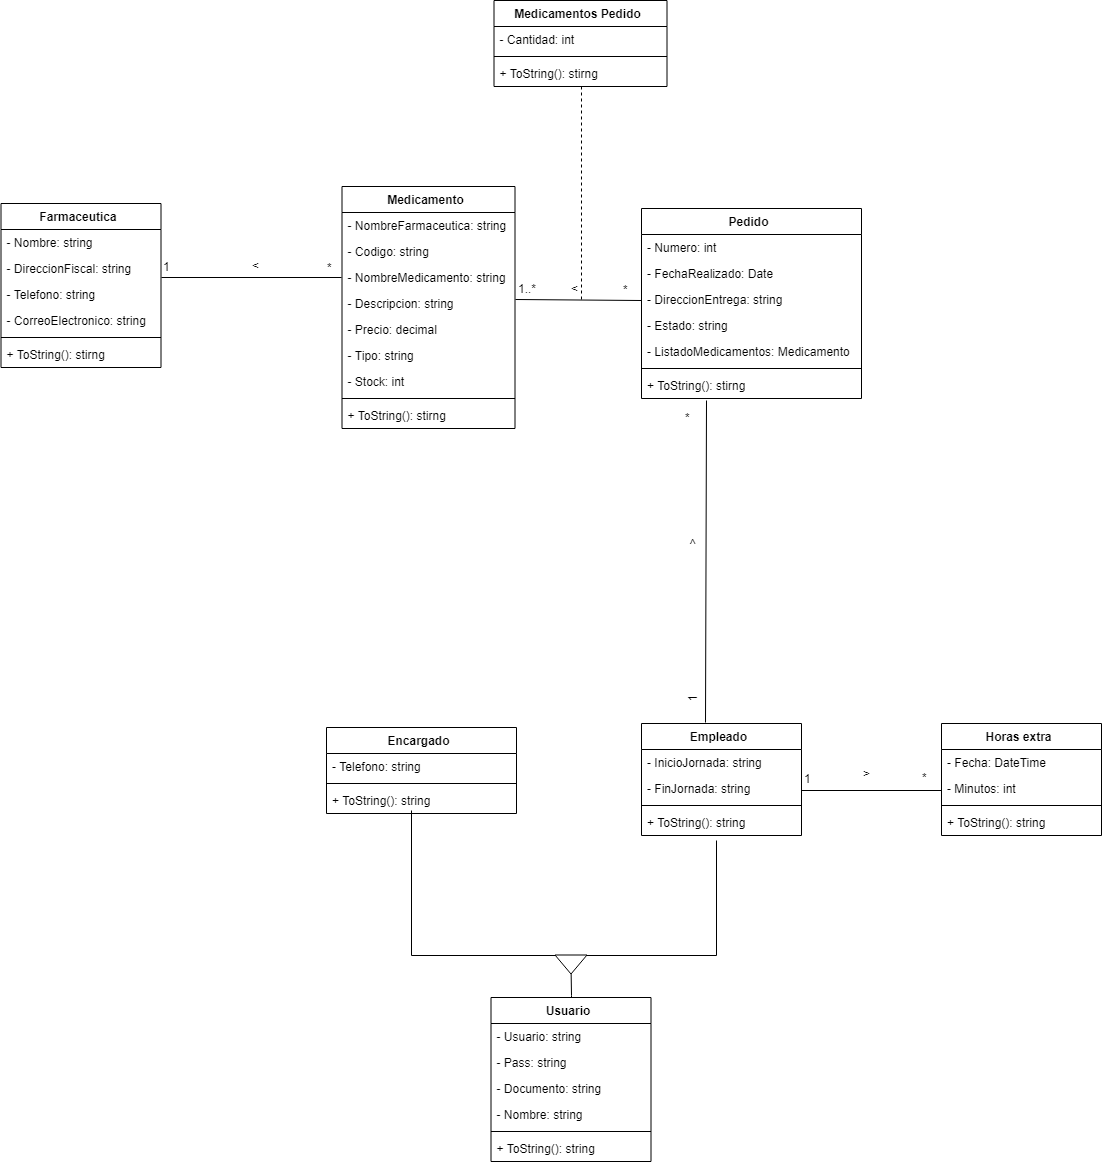

The diagram above was exported from draw.io. Its source (the exported page's mxGraphModel, read from the mxfile embedded in the PNG):
<mxGraphModel dx="2100" dy="3294" grid="1" gridSize="10" guides="1" tooltips="1" connect="1" arrows="1" fold="1" page="1" pageScale="1" pageWidth="827" pageHeight="1169" math="0" shadow="0">
  <root>
    <mxCell id="0" />
    <mxCell id="1" parent="0" />
    <mxCell id="2" value="" style="edgeStyle=orthogonalEdgeStyle;rounded=0;html=1;jettySize=auto;orthogonalLoop=1;endArrow=none;endFill=0;exitX=-0.002;exitY=0.006;exitDx=0;exitDy=0;exitPerimeter=0;entryX=0.475;entryY=1.162;entryDx=0;entryDy=0;entryPerimeter=0;" edge="1" source="5" target="41" parent="1">
      <mxGeometry relative="1" as="geometry">
        <mxPoint x="660" y="655" as="targetPoint" />
        <mxPoint x="607" y="771" as="sourcePoint" />
        <Array as="points">
          <mxPoint x="736" y="770" />
        </Array>
      </mxGeometry>
    </mxCell>
    <mxCell id="3" value="" style="edgeStyle=orthogonalEdgeStyle;rounded=0;html=1;jettySize=auto;orthogonalLoop=1;endArrow=none;endFill=0;entryX=0.436;entryY=0.977;entryDx=0;entryDy=0;entryPerimeter=0;exitX=0.001;exitY=1.008;exitDx=0;exitDy=0;exitPerimeter=0;" edge="1" source="5" target="36" parent="1">
      <mxGeometry relative="1" as="geometry">
        <mxPoint x="515" y="655" as="targetPoint" />
        <mxPoint x="570" y="770" as="sourcePoint" />
        <Array as="points">
          <mxPoint x="428" y="770" />
        </Array>
      </mxGeometry>
    </mxCell>
    <mxCell id="4" value="" style="edgeStyle=orthogonalEdgeStyle;rounded=0;html=1;jettySize=auto;orthogonalLoop=1;entryX=0.533;entryY=0.006;entryPerimeter=0;endArrow=none;endFill=0;" edge="1" source="5" parent="1">
      <mxGeometry relative="1" as="geometry">
        <mxPoint x="590" y="815" as="targetPoint" />
      </mxGeometry>
    </mxCell>
    <mxCell id="5" value="" style="triangle;whiteSpace=wrap;html=1;fontSize=12;rotation=90;" vertex="1" parent="1">
      <mxGeometry x="580" y="764" width="19" height="32" as="geometry" />
    </mxCell>
    <mxCell id="6" value="*" style="text;html=1;resizable=0;points=[];autosize=1;align=left;verticalAlign=top;spacingTop=-4;" vertex="1" parent="1">
      <mxGeometry x="343.5" y="74" width="20" height="20" as="geometry" />
    </mxCell>
    <mxCell id="7" value="&amp;gt;" style="text;html=1;resizable=0;points=[];autosize=1;align=left;verticalAlign=top;spacingTop=-4;rotation=180;" vertex="1" parent="1">
      <mxGeometry x="260" y="71" width="20" height="20" as="geometry" />
    </mxCell>
    <mxCell id="8" value="Farmaceutica" style="swimlane;fontStyle=1;align=center;verticalAlign=top;childLayout=stackLayout;horizontal=1;startSize=26;horizontalStack=0;resizeParent=1;resizeParentMax=0;resizeLast=0;collapsible=1;marginBottom=0;" vertex="1" parent="1">
      <mxGeometry x="19.5" y="19" width="160" height="164" as="geometry" />
    </mxCell>
    <mxCell id="9" value="- Nombre: string" style="text;strokeColor=none;fillColor=none;align=left;verticalAlign=top;spacingLeft=4;spacingRight=4;overflow=hidden;rotatable=0;points=[[0,0.5],[1,0.5]];portConstraint=eastwest;fontStyle=0" vertex="1" parent="8">
      <mxGeometry y="26" width="160" height="26" as="geometry" />
    </mxCell>
    <mxCell id="10" value="- DireccionFiscal: string" style="text;strokeColor=none;fillColor=none;align=left;verticalAlign=top;spacingLeft=4;spacingRight=4;overflow=hidden;rotatable=0;points=[[0,0.5],[1,0.5]];portConstraint=eastwest;" vertex="1" parent="8">
      <mxGeometry y="52" width="160" height="26" as="geometry" />
    </mxCell>
    <mxCell id="11" value="- Telefono: string" style="text;strokeColor=none;fillColor=none;align=left;verticalAlign=top;spacingLeft=4;spacingRight=4;overflow=hidden;rotatable=0;points=[[0,0.5],[1,0.5]];portConstraint=eastwest;" vertex="1" parent="8">
      <mxGeometry y="78" width="160" height="26" as="geometry" />
    </mxCell>
    <mxCell id="12" value="- CorreoElectronico: string" style="text;strokeColor=none;fillColor=none;align=left;verticalAlign=top;spacingLeft=4;spacingRight=4;overflow=hidden;rotatable=0;points=[[0,0.5],[1,0.5]];portConstraint=eastwest;" vertex="1" parent="8">
      <mxGeometry y="104" width="160" height="26" as="geometry" />
    </mxCell>
    <mxCell id="13" value="" style="line;strokeWidth=1;fillColor=none;align=left;verticalAlign=middle;spacingTop=-1;spacingLeft=3;spacingRight=3;rotatable=0;labelPosition=right;points=[];portConstraint=eastwest;" vertex="1" parent="8">
      <mxGeometry y="130" width="160" height="8" as="geometry" />
    </mxCell>
    <mxCell id="14" value="+ ToString(): stirng" style="text;strokeColor=none;fillColor=none;align=left;verticalAlign=top;spacingLeft=4;spacingRight=4;overflow=hidden;rotatable=0;points=[[0,0.5],[1,0.5]];portConstraint=eastwest;" vertex="1" parent="8">
      <mxGeometry y="138" width="160" height="26" as="geometry" />
    </mxCell>
    <mxCell id="15" value="Medicamento" style="swimlane;fontStyle=1;align=center;verticalAlign=top;childLayout=stackLayout;horizontal=1;startSize=26;horizontalStack=0;resizeParent=1;resizeParentMax=0;resizeLast=0;collapsible=1;marginBottom=0;" vertex="1" parent="1">
      <mxGeometry x="360.5" y="2" width="173" height="242" as="geometry" />
    </mxCell>
    <mxCell id="16" value="- NombreFarmaceutica: string" style="text;strokeColor=none;fillColor=none;align=left;verticalAlign=top;spacingLeft=4;spacingRight=4;overflow=hidden;rotatable=0;points=[[0,0.5],[1,0.5]];portConstraint=eastwest;" vertex="1" parent="15">
      <mxGeometry y="26" width="173" height="26" as="geometry" />
    </mxCell>
    <mxCell id="17" value="- Codigo: string" style="text;strokeColor=none;fillColor=none;align=left;verticalAlign=top;spacingLeft=4;spacingRight=4;overflow=hidden;rotatable=0;points=[[0,0.5],[1,0.5]];portConstraint=eastwest;" vertex="1" parent="15">
      <mxGeometry y="52" width="173" height="26" as="geometry" />
    </mxCell>
    <mxCell id="18" value="- NombreMedicamento: string" style="text;strokeColor=none;fillColor=none;align=left;verticalAlign=top;spacingLeft=4;spacingRight=4;overflow=hidden;rotatable=0;points=[[0,0.5],[1,0.5]];portConstraint=eastwest;" vertex="1" parent="15">
      <mxGeometry y="78" width="173" height="26" as="geometry" />
    </mxCell>
    <mxCell id="19" value="- Descripcion: string" style="text;strokeColor=none;fillColor=none;align=left;verticalAlign=top;spacingLeft=4;spacingRight=4;overflow=hidden;rotatable=0;points=[[0,0.5],[1,0.5]];portConstraint=eastwest;" vertex="1" parent="15">
      <mxGeometry y="104" width="173" height="26" as="geometry" />
    </mxCell>
    <mxCell id="20" value="- Precio: decimal" style="text;strokeColor=none;fillColor=none;align=left;verticalAlign=top;spacingLeft=4;spacingRight=4;overflow=hidden;rotatable=0;points=[[0,0.5],[1,0.5]];portConstraint=eastwest;" vertex="1" parent="15">
      <mxGeometry y="130" width="173" height="26" as="geometry" />
    </mxCell>
    <mxCell id="21" value="- Tipo: string" style="text;strokeColor=none;fillColor=none;align=left;verticalAlign=top;spacingLeft=4;spacingRight=4;overflow=hidden;rotatable=0;points=[[0,0.5],[1,0.5]];portConstraint=eastwest;" vertex="1" parent="15">
      <mxGeometry y="156" width="173" height="26" as="geometry" />
    </mxCell>
    <mxCell id="22" value="- Stock: int" style="text;strokeColor=none;fillColor=none;align=left;verticalAlign=top;spacingLeft=4;spacingRight=4;overflow=hidden;rotatable=0;points=[[0,0.5],[1,0.5]];portConstraint=eastwest;" vertex="1" parent="15">
      <mxGeometry y="182" width="173" height="26" as="geometry" />
    </mxCell>
    <mxCell id="23" value="" style="line;strokeWidth=1;fillColor=none;align=left;verticalAlign=middle;spacingTop=-1;spacingLeft=3;spacingRight=3;rotatable=0;labelPosition=right;points=[];portConstraint=eastwest;" vertex="1" parent="15">
      <mxGeometry y="208" width="173" height="8" as="geometry" />
    </mxCell>
    <mxCell id="24" value="+ ToString(): stirng" style="text;strokeColor=none;fillColor=none;align=left;verticalAlign=top;spacingLeft=4;spacingRight=4;overflow=hidden;rotatable=0;points=[[0,0.5],[1,0.5]];portConstraint=eastwest;" vertex="1" parent="15">
      <mxGeometry y="216" width="173" height="26" as="geometry" />
    </mxCell>
    <mxCell id="25" value="Pedido" style="swimlane;fontStyle=1;align=center;verticalAlign=top;childLayout=stackLayout;horizontal=1;startSize=26;horizontalStack=0;resizeParent=1;resizeParentMax=0;resizeLast=0;collapsible=1;marginBottom=0;" vertex="1" parent="1">
      <mxGeometry x="660" y="24" width="220" height="190" as="geometry" />
    </mxCell>
    <mxCell id="26" value="- Numero: int" style="text;strokeColor=none;fillColor=none;align=left;verticalAlign=top;spacingLeft=4;spacingRight=4;overflow=hidden;rotatable=0;points=[[0,0.5],[1,0.5]];portConstraint=eastwest;" vertex="1" parent="25">
      <mxGeometry y="26" width="220" height="26" as="geometry" />
    </mxCell>
    <mxCell id="27" value="- FechaRealizado: Date" style="text;strokeColor=none;fillColor=none;align=left;verticalAlign=top;spacingLeft=4;spacingRight=4;overflow=hidden;rotatable=0;points=[[0,0.5],[1,0.5]];portConstraint=eastwest;" vertex="1" parent="25">
      <mxGeometry y="52" width="220" height="26" as="geometry" />
    </mxCell>
    <mxCell id="28" value="- DireccionEntrega: string" style="text;strokeColor=none;fillColor=none;align=left;verticalAlign=top;spacingLeft=4;spacingRight=4;overflow=hidden;rotatable=0;points=[[0,0.5],[1,0.5]];portConstraint=eastwest;" vertex="1" parent="25">
      <mxGeometry y="78" width="220" height="26" as="geometry" />
    </mxCell>
    <mxCell id="29" value="- Estado: string" style="text;strokeColor=none;fillColor=none;align=left;verticalAlign=top;spacingLeft=4;spacingRight=4;overflow=hidden;rotatable=0;points=[[0,0.5],[1,0.5]];portConstraint=eastwest;" vertex="1" parent="25">
      <mxGeometry y="104" width="220" height="26" as="geometry" />
    </mxCell>
    <mxCell id="30" value="- ListadoMedicamentos: Medicamento" style="text;strokeColor=none;fillColor=none;align=left;verticalAlign=top;spacingLeft=4;spacingRight=4;overflow=hidden;rotatable=0;points=[[0,0.5],[1,0.5]];portConstraint=eastwest;" vertex="1" parent="25">
      <mxGeometry y="130" width="220" height="26" as="geometry" />
    </mxCell>
    <mxCell id="31" value="" style="line;strokeWidth=1;fillColor=none;align=left;verticalAlign=middle;spacingTop=-1;spacingLeft=3;spacingRight=3;rotatable=0;labelPosition=right;points=[];portConstraint=eastwest;" vertex="1" parent="25">
      <mxGeometry y="156" width="220" height="8" as="geometry" />
    </mxCell>
    <mxCell id="32" value="+ ToString(): stirng" style="text;strokeColor=none;fillColor=none;align=left;verticalAlign=top;spacingLeft=4;spacingRight=4;overflow=hidden;rotatable=0;points=[[0,0.5],[1,0.5]];portConstraint=eastwest;" vertex="1" parent="25">
      <mxGeometry y="164" width="220" height="26" as="geometry" />
    </mxCell>
    <mxCell id="33" value="Encargado" style="swimlane;fontStyle=1;align=center;verticalAlign=top;childLayout=stackLayout;horizontal=1;startSize=26;horizontalStack=0;resizeParent=1;resizeParentMax=0;resizeLast=0;collapsible=1;marginBottom=0;" vertex="1" parent="1">
      <mxGeometry x="345" y="543" width="190" height="86" as="geometry" />
    </mxCell>
    <mxCell id="34" value="- Telefono: string" style="text;strokeColor=none;fillColor=none;align=left;verticalAlign=top;spacingLeft=4;spacingRight=4;overflow=hidden;rotatable=0;points=[[0,0.5],[1,0.5]];portConstraint=eastwest;" vertex="1" parent="33">
      <mxGeometry y="26" width="190" height="26" as="geometry" />
    </mxCell>
    <mxCell id="35" value="" style="line;strokeWidth=1;fillColor=none;align=left;verticalAlign=middle;spacingTop=-1;spacingLeft=3;spacingRight=3;rotatable=0;labelPosition=right;points=[];portConstraint=eastwest;" vertex="1" parent="33">
      <mxGeometry y="52" width="190" height="8" as="geometry" />
    </mxCell>
    <mxCell id="36" value="+ ToString(): string" style="text;strokeColor=none;fillColor=none;align=left;verticalAlign=top;spacingLeft=4;spacingRight=4;overflow=hidden;rotatable=0;points=[[0,0.5],[1,0.5]];portConstraint=eastwest;" vertex="1" parent="33">
      <mxGeometry y="60" width="190" height="26" as="geometry" />
    </mxCell>
    <mxCell id="37" value="Empleado" style="swimlane;fontStyle=1;align=center;verticalAlign=top;childLayout=stackLayout;horizontal=1;startSize=26;horizontalStack=0;resizeParent=1;resizeParentMax=0;resizeLast=0;collapsible=1;marginBottom=0;" vertex="1" parent="1">
      <mxGeometry x="660" y="539" width="160" height="112" as="geometry" />
    </mxCell>
    <mxCell id="38" value="- InicioJornada: string" style="text;strokeColor=none;fillColor=none;align=left;verticalAlign=top;spacingLeft=4;spacingRight=4;overflow=hidden;rotatable=0;points=[[0,0.5],[1,0.5]];portConstraint=eastwest;" vertex="1" parent="37">
      <mxGeometry y="26" width="160" height="26" as="geometry" />
    </mxCell>
    <mxCell id="39" value="- FinJornada: string" style="text;strokeColor=none;fillColor=none;align=left;verticalAlign=top;spacingLeft=4;spacingRight=4;overflow=hidden;rotatable=0;points=[[0,0.5],[1,0.5]];portConstraint=eastwest;" vertex="1" parent="37">
      <mxGeometry y="52" width="160" height="26" as="geometry" />
    </mxCell>
    <mxCell id="40" value="" style="line;strokeWidth=1;fillColor=none;align=left;verticalAlign=middle;spacingTop=-1;spacingLeft=3;spacingRight=3;rotatable=0;labelPosition=right;points=[];portConstraint=eastwest;" vertex="1" parent="37">
      <mxGeometry y="78" width="160" height="8" as="geometry" />
    </mxCell>
    <mxCell id="41" value="+ ToString(): string" style="text;strokeColor=none;fillColor=none;align=left;verticalAlign=top;spacingLeft=4;spacingRight=4;overflow=hidden;rotatable=0;points=[[0,0.5],[1,0.5]];portConstraint=eastwest;" vertex="1" parent="37">
      <mxGeometry y="86" width="160" height="26" as="geometry" />
    </mxCell>
    <mxCell id="42" value="Usuario" style="swimlane;fontStyle=1;align=center;verticalAlign=top;childLayout=stackLayout;horizontal=1;startSize=26;horizontalStack=0;resizeParent=1;resizeParentMax=0;resizeLast=0;collapsible=1;marginBottom=0;" vertex="1" parent="1">
      <mxGeometry x="509.5" y="813" width="160" height="164" as="geometry" />
    </mxCell>
    <mxCell id="43" value="- Usuario: string" style="text;strokeColor=none;fillColor=none;align=left;verticalAlign=top;spacingLeft=4;spacingRight=4;overflow=hidden;rotatable=0;points=[[0,0.5],[1,0.5]];portConstraint=eastwest;" vertex="1" parent="42">
      <mxGeometry y="26" width="160" height="26" as="geometry" />
    </mxCell>
    <mxCell id="44" value="- Pass: string" style="text;strokeColor=none;fillColor=none;align=left;verticalAlign=top;spacingLeft=4;spacingRight=4;overflow=hidden;rotatable=0;points=[[0,0.5],[1,0.5]];portConstraint=eastwest;" vertex="1" parent="42">
      <mxGeometry y="52" width="160" height="26" as="geometry" />
    </mxCell>
    <mxCell id="45" value="- Documento: string" style="text;strokeColor=none;fillColor=none;align=left;verticalAlign=top;spacingLeft=4;spacingRight=4;overflow=hidden;rotatable=0;points=[[0,0.5],[1,0.5]];portConstraint=eastwest;" vertex="1" parent="42">
      <mxGeometry y="78" width="160" height="26" as="geometry" />
    </mxCell>
    <mxCell id="46" value="- Nombre: string" style="text;strokeColor=none;fillColor=none;align=left;verticalAlign=top;spacingLeft=4;spacingRight=4;overflow=hidden;rotatable=0;points=[[0,0.5],[1,0.5]];portConstraint=eastwest;" vertex="1" parent="42">
      <mxGeometry y="104" width="160" height="26" as="geometry" />
    </mxCell>
    <mxCell id="47" value="" style="line;strokeWidth=1;fillColor=none;align=left;verticalAlign=middle;spacingTop=-1;spacingLeft=3;spacingRight=3;rotatable=0;labelPosition=right;points=[];portConstraint=eastwest;" vertex="1" parent="42">
      <mxGeometry y="130" width="160" height="8" as="geometry" />
    </mxCell>
    <mxCell id="48" value="+ ToString(): string" style="text;strokeColor=none;fillColor=none;align=left;verticalAlign=top;spacingLeft=4;spacingRight=4;overflow=hidden;rotatable=0;points=[[0,0.5],[1,0.5]];portConstraint=eastwest;" vertex="1" parent="42">
      <mxGeometry y="138" width="160" height="26" as="geometry" />
    </mxCell>
    <mxCell id="49" value="1" style="text;html=1;resizable=0;points=[];autosize=1;align=left;verticalAlign=top;spacingTop=-4;" vertex="1" parent="1">
      <mxGeometry x="180" y="73" width="20" height="20" as="geometry" />
    </mxCell>
    <mxCell id="50" value="1..*" style="text;html=1;resizable=0;points=[];autosize=1;align=left;verticalAlign=top;spacingTop=-4;" vertex="1" parent="1">
      <mxGeometry x="535" y="95" width="30" height="20" as="geometry" />
    </mxCell>
    <mxCell id="51" value="&amp;gt;" style="text;html=1;resizable=0;points=[];autosize=1;align=left;verticalAlign=top;spacingTop=-4;rotation=180;" vertex="1" parent="1">
      <mxGeometry x="579" y="94" width="20" height="20" as="geometry" />
    </mxCell>
    <mxCell id="52" value="*" style="text;html=1;resizable=0;points=[];autosize=1;align=left;verticalAlign=top;spacingTop=-4;" vertex="1" parent="1">
      <mxGeometry x="640" y="96" width="20" height="20" as="geometry" />
    </mxCell>
    <mxCell id="53" value="" style="line;strokeWidth=1;fillColor=none;align=left;verticalAlign=middle;spacingTop=-1;spacingLeft=3;spacingRight=3;rotatable=0;labelPosition=right;points=[];portConstraint=eastwest;" vertex="1" parent="1">
      <mxGeometry x="180" y="89" width="180" height="8" as="geometry" />
    </mxCell>
    <mxCell id="54" value="" style="endArrow=none;html=1;entryX=0;entryY=0.5;entryDx=0;entryDy=0;" edge="1" target="28" parent="1">
      <mxGeometry width="50" height="50" relative="1" as="geometry">
        <mxPoint x="534" y="115" as="sourcePoint" />
        <mxPoint x="580" y="290" as="targetPoint" />
      </mxGeometry>
    </mxCell>
    <mxCell id="55" value="" style="endArrow=none;html=1;entryX=0.288;entryY=1.02;entryDx=0;entryDy=0;entryPerimeter=0;" edge="1" target="32" parent="1">
      <mxGeometry width="50" height="50" relative="1" as="geometry">
        <mxPoint x="724" y="538.0000000000005" as="sourcePoint" />
        <mxPoint x="722" y="214" as="targetPoint" />
      </mxGeometry>
    </mxCell>
    <mxCell id="56" value="1" style="text;html=1;resizable=0;points=[];autosize=1;align=left;verticalAlign=top;spacingTop=-4;rotation=-90;" vertex="1" parent="1">
      <mxGeometry x="702" y="499" width="20" height="20" as="geometry" />
    </mxCell>
    <mxCell id="57" value="&amp;gt;" style="text;html=1;resizable=0;points=[];autosize=1;align=left;verticalAlign=top;spacingTop=-4;rotation=-90;" vertex="1" parent="1">
      <mxGeometry x="702" y="343" width="20" height="20" as="geometry" />
    </mxCell>
    <mxCell id="58" value="*" style="text;html=1;resizable=0;points=[];autosize=1;align=left;verticalAlign=top;spacingTop=-4;" vertex="1" parent="1">
      <mxGeometry x="702" y="224" width="20" height="20" as="geometry" />
    </mxCell>
    <mxCell id="59" value="" style="endArrow=none;dashed=1;html=1;" edge="1" parent="1">
      <mxGeometry width="50" height="50" relative="1" as="geometry">
        <mxPoint x="600" y="115" as="sourcePoint" />
        <mxPoint x="600" y="-100" as="targetPoint" />
      </mxGeometry>
    </mxCell>
    <mxCell id="60" value="Medicamentos Pedido" style="swimlane;fontStyle=1;align=center;verticalAlign=top;childLayout=stackLayout;horizontal=1;startSize=26;horizontalStack=0;resizeParent=1;resizeParentMax=0;resizeLast=0;collapsible=1;marginBottom=0;" vertex="1" parent="1">
      <mxGeometry x="512.5" y="-184" width="173" height="86" as="geometry" />
    </mxCell>
    <mxCell id="61" value="- Cantidad: int" style="text;strokeColor=none;fillColor=none;align=left;verticalAlign=top;spacingLeft=4;spacingRight=4;overflow=hidden;rotatable=0;points=[[0,0.5],[1,0.5]];portConstraint=eastwest;" vertex="1" parent="60">
      <mxGeometry y="26" width="173" height="26" as="geometry" />
    </mxCell>
    <mxCell id="62" value="" style="line;strokeWidth=1;fillColor=none;align=left;verticalAlign=middle;spacingTop=-1;spacingLeft=3;spacingRight=3;rotatable=0;labelPosition=right;points=[];portConstraint=eastwest;" vertex="1" parent="60">
      <mxGeometry y="52" width="173" height="8" as="geometry" />
    </mxCell>
    <mxCell id="63" value="+ ToString(): stirng" style="text;strokeColor=none;fillColor=none;align=left;verticalAlign=top;spacingLeft=4;spacingRight=4;overflow=hidden;rotatable=0;points=[[0,0.5],[1,0.5]];portConstraint=eastwest;" vertex="1" parent="60">
      <mxGeometry y="60" width="173" height="26" as="geometry" />
    </mxCell>
    <mxCell id="64" value="Horas extra" style="swimlane;fontStyle=1;align=center;verticalAlign=top;childLayout=stackLayout;horizontal=1;startSize=26;horizontalStack=0;resizeParent=1;resizeParentMax=0;resizeLast=0;collapsible=1;marginBottom=0;" vertex="1" parent="1">
      <mxGeometry x="960" y="539" width="160" height="112" as="geometry" />
    </mxCell>
    <mxCell id="65" value="- Fecha: DateTime" style="text;strokeColor=none;fillColor=none;align=left;verticalAlign=top;spacingLeft=4;spacingRight=4;overflow=hidden;rotatable=0;points=[[0,0.5],[1,0.5]];portConstraint=eastwest;" vertex="1" parent="64">
      <mxGeometry y="26" width="160" height="26" as="geometry" />
    </mxCell>
    <mxCell id="66" value="- Minutos: int" style="text;strokeColor=none;fillColor=none;align=left;verticalAlign=top;spacingLeft=4;spacingRight=4;overflow=hidden;rotatable=0;points=[[0,0.5],[1,0.5]];portConstraint=eastwest;" vertex="1" parent="64">
      <mxGeometry y="52" width="160" height="26" as="geometry" />
    </mxCell>
    <mxCell id="67" value="" style="line;strokeWidth=1;fillColor=none;align=left;verticalAlign=middle;spacingTop=-1;spacingLeft=3;spacingRight=3;rotatable=0;labelPosition=right;points=[];portConstraint=eastwest;" vertex="1" parent="64">
      <mxGeometry y="78" width="160" height="8" as="geometry" />
    </mxCell>
    <mxCell id="68" value="+ ToString(): string" style="text;strokeColor=none;fillColor=none;align=left;verticalAlign=top;spacingLeft=4;spacingRight=4;overflow=hidden;rotatable=0;points=[[0,0.5],[1,0.5]];portConstraint=eastwest;" vertex="1" parent="64">
      <mxGeometry y="86" width="160" height="26" as="geometry" />
    </mxCell>
    <mxCell id="69" value="" style="endArrow=none;html=1;entryX=0;entryY=0.5;entryDx=0;entryDy=0;exitX=1;exitY=0.5;exitDx=0;exitDy=0;" edge="1" source="39" target="66" parent="1">
      <mxGeometry width="50" height="50" relative="1" as="geometry">
        <mxPoint x="890" y="770" as="sourcePoint" />
        <mxPoint x="940" y="720" as="targetPoint" />
      </mxGeometry>
    </mxCell>
    <mxCell id="70" value="&amp;gt;" style="text;html=1;resizable=0;points=[];autosize=1;align=left;verticalAlign=top;spacingTop=-4;" vertex="1" parent="1">
      <mxGeometry x="880" y="580" width="20" height="20" as="geometry" />
    </mxCell>
    <mxCell id="71" value="1" style="text;html=1;resizable=0;points=[];autosize=1;align=left;verticalAlign=top;spacingTop=-4;" vertex="1" parent="1">
      <mxGeometry x="821" y="585" width="20" height="20" as="geometry" />
    </mxCell>
    <mxCell id="72" value="*" style="text;html=1;resizable=0;points=[];autosize=1;align=left;verticalAlign=top;spacingTop=-4;" vertex="1" parent="1">
      <mxGeometry x="939" y="584" width="20" height="20" as="geometry" />
    </mxCell>
  </root>
</mxGraphModel>